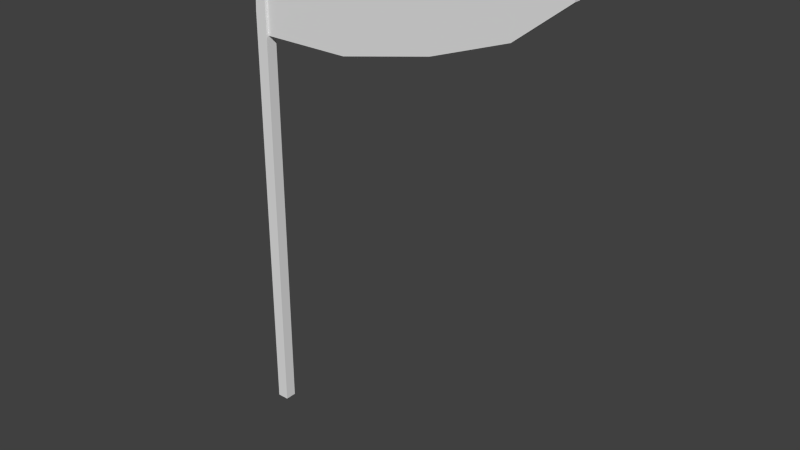 # Source: flag_4.blend  (saved by Blender 2.78.0; exported with 4.5.12 LTS)
import bpy
from mathutils import Matrix  # noqa: F401  (used for matrix-valued properties, if any)

bpy.ops.wm.read_factory_settings(use_empty=True)
scene = bpy.context.scene
scene.name = 'Scene'

# ---- collections
col_collection_1 = bpy.data.collections.new('Collection 1'); scene.collection.children.link(col_collection_1)

# ---- world
world_world = bpy.data.worlds.new('World'); scene.world = world_world
world_world.color = (0.05088, 0.05088, 0.05088)
world_world.use_sun_shadow = False
world_world.sun_shadow_jitter_overblur = 0.0
world_world.cycles.sampling_method = 'NONE'
world_world.cycles.sample_map_resolution = 256

# ---- meshes
me_plane = bpy.data.meshes.new('Plane')
me_plane.from_pydata([(-1.004, 0.1666, 0.1301), (-1.004, -3.255, 0.1301), (-0.7388, -3.255, 0.1301), (-0.7388, 0.8683, 0.1301), (-0.9093, 0.8846, 0.1301), (-1.004, 0.1666, -0.1301), (-1.004, -3.255, -0.1301), (-0.7388, -3.255, -0.1301), (-0.7388, 0.8683, -0.1301), (-0.9093, 0.8846, -0.1301), (-0.811, -0.01328, 0.07215), (-0.811, 0.8944, 0.07215), (-0.811, -0.01328, -0.07215), (-0.811, 0.8944, -0.07215), (6.349, 0.8944, 0.07215), (6.349, 0.8944, -0.07215), (3.428, 0.1489, -0.07215), (3.428, 0.8944, -0.07215), (3.428, 0.1489, 0.07215), (3.428, 0.8944, 0.07215), (-0.811, 0.4406, 0.07215), (-0.811, 0.4406, -0.07215), (6.349, 0.6994, -0.07215), (6.349, 0.6994, 0.07215), (3.428, 0.4406, 0.07215), (3.428, 0.4406, -0.07215), (1.309, -0.01328, -0.07215), (1.309, 0.8944, 0.07215), (1.309, 0.8944, -0.07215), (1.309, -0.01328, 0.07215), (1.309, 0.4406, -0.07215), (1.309, 0.4406, 0.07215), (5.173, 0.8944, -0.07215), (5.163, 0.3694, 0.07215), (5.163, 0.3694, -0.07215), (5.173, 0.8944, 0.07215), (5.173, 0.5952, 0.07215), (5.173, 0.5952, -0.07215)], [], [(0, 1, 2, 3, 4), (3, 8, 9, 4), (6, 5, 9, 8, 7), (2, 7, 8, 3), (0, 4, 9, 5), (20, 11, 13, 21), (37, 32, 15, 22), (22, 15, 14, 23), (31, 27, 11, 20), (28, 13, 11, 27), (1, 0, 5, 6), (32, 17, 19, 35), (26, 16, 18, 29), (36, 35, 19, 24), (30, 28, 17, 25), (26, 30, 25, 16), (33, 36, 24, 18), (29, 31, 20, 10), (34, 37, 22), (10, 20, 21, 12), (18, 24, 31, 29), (12, 21, 30, 26), (21, 13, 28, 30), (12, 26, 29, 10), (17, 28, 27, 19), (24, 19, 27, 31), (16, 25, 37, 34), (23, 36, 33), (23, 14, 35, 36), (15, 32, 35, 14), (16, 34, 33, 18), (25, 17, 32, 37), (22, 23, 33, 34)])
me_plane.use_remesh_preserve_volume = False
me_plane.use_remesh_preserve_attributes = False
me_plane.use_mirror_vertex_groups = False
me_plane.update()
arm_armature = bpy.data.armatures.new('Armature')  # bones are not reproduced

# ---- objects
ob_armature = bpy.data.objects.new('Armature', arm_armature)
ob_plane = bpy.data.objects.new('Plane', me_plane)

# ---- transforms, parenting, visibility, modifiers, constraints
ob_armature.location = (0.0, 0.0, 11.38)
ob_armature.show_in_front = True
ob_armature.lineart.crease_threshold = 0.0
ob_plane.parent = ob_armature
ob_plane.matrix_parent_inverse = Matrix(((1.0, 0.0, 0.0, -0.0), (0.0, 1.0, 0.0, -0.0), (0.0, 0.0, 1.0, -11.38), (0.0, 0.0, 0.0, 1.0)))
ob_plane.location = (0.8788, -1.683e-07, 8.956)
ob_plane.rotation_euler = (1.571, -0.0, 0.0)
ob_plane.scale = (1.0, 2.768, 1.0)
ob_plane.lineart.crease_threshold = 0.0
_vg = ob_plane.vertex_groups.new(name='Group')
for _i, _w in zip([3, 9, 10, 11, 12, 13, 14, 15, 16, 17, 18, 19, 20, 21, 22, 23, 24, 25, 26, 27, 28, 29, 30, 31, 32, 33, 34, 35, 36, 37], [0.985, 0.373, 0.5456, 0.7232, 0.8455, 0.996, 0.5077, 0.2064, 1.0, 0.9811, 0.1858, 0.7325, 0.8392, 0.9849, 0.02657, 0.9895, 0.6779, 0.9255, 0.9227, 0.7279, 0.9885, 0.3657, 0.9552, 0.7586, 0.5937, 0.5875, 0.504, 0.6201, 0.8337, 0.476]): _vg.add([_i], _w, 'REPLACE')
_vg = ob_plane.vertex_groups.new(name='Bone')
for _i, _w in zip([0, 3, 4, 5, 8, 9, 11, 13, 14, 15, 17, 19, 27, 28, 32, 35], [0.2131, 0.919, 0.953, 0.1649, 0.8942, 0.9658, 0.9968, 0.9957, 0.1332, 0.1369, 0.4996, 0.4996, 0.7482, 0.7476, 0.3182, 0.3164]): _vg.add([_i], _w, 'REPLACE')
_vg = ob_plane.vertex_groups.new(name='Bone.001')
for _i, _w in zip([14, 15, 17, 19, 27, 28, 32, 35], [0.1331, 0.1367, 0.499, 0.499, 0.2495, 0.2495, 0.3179, 0.3161]): _vg.add([_i], _w, 'REPLACE')
_vg = ob_plane.vertex_groups.new(name='Bone.002')
for _i, _w in zip([20, 21, 24, 25, 30, 31, 36, 37], [0.9968, 0.9968, 0.4996, 0.4995, 0.7482, 0.7482, 0.2498, 0.2497]): _vg.add([_i], _w, 'REPLACE')
_vg = ob_plane.vertex_groups.new(name='Bone.003')
for _i, _w in zip([14, 15, 22, 23, 24, 25, 30, 31, 32, 35, 36, 37], [0.7609, 0.7598, 0.9925, 0.9945, 0.4993, 0.4995, 0.2498, 0.2497, 0.3799, 0.3805, 0.7469, 0.746]): _vg.add([_i], _w, 'REPLACE')
_vg = ob_plane.vertex_groups.new(name='Bone.004')
for _i, _w in zip([0, 1, 2, 3, 4, 5, 6, 7, 8, 9, 10, 12, 16, 18, 26, 29, 33, 34], [0.7775, 4.047, 4.043, 0.08316, 0.04767, 0.8277, 4.043, 4.043, 0.109, 0.02061, 0.9957, 0.9968, 0.4995, 0.4997, 0.7482, 0.7477, 0.2498, 0.2498]): _vg.add([_i], _w, 'REPLACE')
_vg = ob_plane.vertex_groups.new(name='Bone.005')
for _i, _w in zip([1, 2, 6, 7, 16, 18, 26, 29, 33, 34], [0.07154, 0.07145, 0.07171, 0.07143, 0.4997, 0.4991, 0.2499, 0.2496, 0.7458, 0.7384]): _vg.add([_i], _w, 'REPLACE')
_m = ob_plane.modifiers.new('Armature', 'ARMATURE')
_m.object = ob_armature

# ---- collection membership
col_collection_1.objects.link(ob_armature)
col_collection_1.objects.link(ob_plane)

# ---- scene / render settings (as saved in the file)
scene.frame_start = 1; scene.frame_end = 250; scene.frame_set(1)
scene.render.engine = 'BLENDER_EEVEE_NEXT'
scene.render.resolution_percentage = 50
scene.render.dither_intensity = 0.0
scene.cycles.use_denoising = False
scene.cycles.samples = 10
scene.cycles.sampling_pattern = 'TABULATED_SOBOL'
scene.cycles.light_sampling_threshold = 0.0
scene.cycles.use_adaptive_sampling = False
scene.cycles.use_light_tree = False
scene.cycles.blur_glossy = 0.0
scene.cycles.pixel_filter_type = 'GAUSSIAN'
scene.cycles.sample_clamp_indirect = 0.0
scene.view_settings.view_transform = 'Standard'
bpy.context.view_layer.update()

# ---- added for rendering (the .blend has no active camera and no usable light): camera, sun
cam_auto = bpy.data.cameras.new('AutoCamera')
cam_auto.lens = 50.0
cam_auto.sensor_width = 36.0
cam_auto.clip_end = 1000.0
ob_auto_camera = bpy.data.objects.new('AutoCamera', cam_auto)
scene.collection.objects.link(ob_auto_camera)
ob_auto_camera.location = (16.1723, -15.1448, 15.7854)
ob_auto_camera.rotation_euler = (1.09748, -7.21219e-08, 0.694738)
scene.camera = ob_auto_camera
light_auto_sun = bpy.data.lights.new('AutoSun', 'SUN')
light_auto_sun.energy = 3.0
light_auto_sun.angle = 0.0523599
ob_auto_sun = bpy.data.objects.new('AutoSun', light_auto_sun)
scene.collection.objects.link(ob_auto_sun)
ob_auto_sun.rotation_euler = (0.872665, 0.174533, 0.523599)
bpy.context.view_layer.update()
